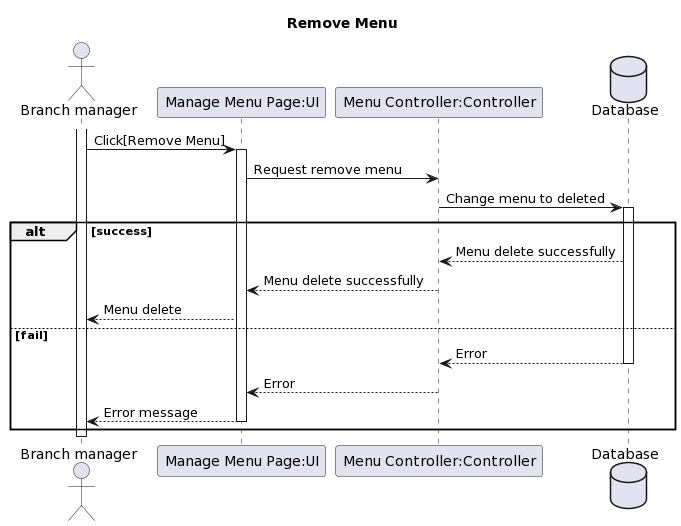

The diagram above was rendered by PlantUML. Its source (embedded in the PNG):
@startuml
title Remove Menu
actor "Branch manager" as RestaurantOwner

activate RestaurantOwner
participant "Manage Menu Page:UI" as UI
participant "Menu Controller:Controller" as Ctrl

database "Database" as DB


RestaurantOwner -> UI: Click[Remove Menu]
activate UI

UI -> Ctrl: Request remove menu
Ctrl -> DB: Change menu to deleted

activate DB

alt success
DB --> Ctrl: Menu delete successfully
Ctrl --> UI: Menu delete successfully
UI --> RestaurantOwner: Menu delete
else fail
DB --> Ctrl: Error
deactivate DB
Ctrl --> UI: Error
deactivate Ctrl
UI --> RestaurantOwner: Error message
deactivate UI




end



deactivate RestaurantOwner
@enduml